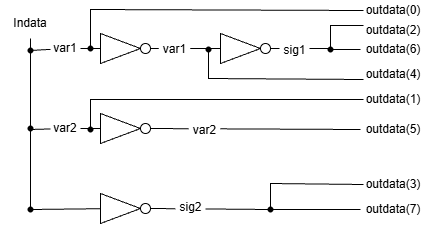

The diagram above was exported from draw.io. Its source (the exported page's mxGraphModel, read from the mxfile embedded in the PNG):
<mxGraphModel dx="538" dy="326" grid="1" gridSize="10" guides="1" tooltips="1" connect="1" arrows="1" fold="1" page="1" pageScale="1" pageWidth="827" pageHeight="1169" math="0" shadow="0">
  <root>
    <mxCell id="0" />
    <mxCell id="1" parent="0" />
    <mxCell id="K5lrUcEpABbgefW8k8xx-1" edge="1" parent="1" source="K5lrUcEpABbgefW8k8xx-52" style="endArrow=none;html=1;rounded=0;fontSize=12;defaultLabelBackgroundColor=page;labelPadding=0 4;startSize=8;endSize=8;curved=1;" target="K5lrUcEpABbgefW8k8xx-6" value="">
      <mxGeometry height="50" relative="1" width="50" as="geometry">
        <mxPoint x="80" y="280" as="sourcePoint" />
        <mxPoint x="80" y="100" as="targetPoint" />
      </mxGeometry>
    </mxCell>
    <mxCell id="K5lrUcEpABbgefW8k8xx-2" edge="1" parent="1" source="K5lrUcEpABbgefW8k8xx-55" style="endArrow=none;html=1;rounded=0;fontSize=12;defaultLabelBackgroundColor=page;labelPadding=0 4;startSize=8;endSize=8;curved=1;" value="">
      <mxGeometry height="50" relative="1" width="50" as="geometry">
        <mxPoint x="325" y="280" as="sourcePoint" />
        <mxPoint x="410" y="280" as="targetPoint" />
      </mxGeometry>
    </mxCell>
    <mxCell id="K5lrUcEpABbgefW8k8xx-4" edge="1" parent="1" source="K5lrUcEpABbgefW8k8xx-16" style="endArrow=none;html=1;rounded=0;fontSize=12;defaultLabelBackgroundColor=page;labelPadding=0 4;startSize=8;endSize=8;curved=1;" value="">
      <mxGeometry height="50" relative="1" width="50" as="geometry">
        <mxPoint x="80" y="200" as="sourcePoint" />
        <mxPoint x="410" y="200" as="targetPoint" />
      </mxGeometry>
    </mxCell>
    <mxCell id="K5lrUcEpABbgefW8k8xx-68" connectable="0" parent="K5lrUcEpABbgefW8k8xx-4" style="edgeLabel;html=1;align=center;verticalAlign=middle;resizable=0;points=[];inheritText=1;fontSize=12;defaultLabelBackgroundColor=page;labelPadding=0 4;" value="var2" vertex="1">
      <mxGeometry relative="1" x="-0.4862" y="-1" as="geometry">
        <mxPoint as="offset" />
      </mxGeometry>
    </mxCell>
    <mxCell id="K5lrUcEpABbgefW8k8xx-5" edge="1" parent="1" source="K5lrUcEpABbgefW8k8xx-63" style="endArrow=none;html=1;rounded=0;fontSize=12;defaultLabelBackgroundColor=page;labelPadding=0 4;startSize=8;endSize=8;curved=1;" value="">
      <mxGeometry height="50" relative="1" width="50" as="geometry">
        <mxPoint x="80" y="120" as="sourcePoint" />
        <mxPoint x="410" y="120" as="targetPoint" />
      </mxGeometry>
    </mxCell>
    <mxCell id="K5lrUcEpABbgefW8k8xx-6" parent="1" style="text;html=1;whiteSpace=wrap;strokeColor=none;fillColor=none;align=center;verticalAlign=middle;rounded=0;" value="Indata" vertex="1">
      <mxGeometry height="30" width="60" x="50" y="79" as="geometry" />
    </mxCell>
    <mxCell id="K5lrUcEpABbgefW8k8xx-8" edge="1" parent="1" source="K5lrUcEpABbgefW8k8xx-20" style="endArrow=none;html=1;rounded=0;fontSize=12;defaultLabelBackgroundColor=page;labelPadding=0 4;startSize=8;endSize=8;curved=1;" target="K5lrUcEpABbgefW8k8xx-7" value="">
      <mxGeometry height="50" relative="1" width="50" as="geometry">
        <mxPoint x="80" y="120" as="sourcePoint" />
        <mxPoint x="360" y="120" as="targetPoint" />
      </mxGeometry>
    </mxCell>
    <mxCell id="K5lrUcEpABbgefW8k8xx-7" parent="1" style="triangle;whiteSpace=wrap;html=1;shapeInside=1;" value="" vertex="1">
      <mxGeometry height="30" width="40" x="150" y="104" as="geometry" />
    </mxCell>
    <mxCell id="K5lrUcEpABbgefW8k8xx-10" edge="1" parent="1" source="K5lrUcEpABbgefW8k8xx-22" style="endArrow=none;html=1;rounded=0;fontSize=12;defaultLabelBackgroundColor=page;labelPadding=0 4;startSize=8;endSize=8;curved=1;" target="K5lrUcEpABbgefW8k8xx-9" value="">
      <mxGeometry height="50" relative="1" width="50" as="geometry">
        <mxPoint x="80" y="200" as="sourcePoint" />
        <mxPoint x="360" y="200" as="targetPoint" />
      </mxGeometry>
    </mxCell>
    <mxCell id="K5lrUcEpABbgefW8k8xx-9" parent="1" style="triangle;whiteSpace=wrap;html=1;shapeInside=1;" value="" vertex="1">
      <mxGeometry height="30" width="40" x="150" y="184" as="geometry" />
    </mxCell>
    <mxCell id="K5lrUcEpABbgefW8k8xx-14" edge="1" parent="1" source="K5lrUcEpABbgefW8k8xx-54" style="endArrow=none;html=1;rounded=0;fontSize=12;defaultLabelBackgroundColor=page;labelPadding=0 4;startSize=8;endSize=8;curved=1;exitX=0.387;exitY=0.387;exitDx=0;exitDy=0;exitPerimeter=0;" target="K5lrUcEpABbgefW8k8xx-13" value="">
      <mxGeometry height="50" relative="1" width="50" as="geometry">
        <mxPoint x="85" y="280" as="sourcePoint" />
        <mxPoint x="360" y="280" as="targetPoint" />
      </mxGeometry>
    </mxCell>
    <mxCell id="K5lrUcEpABbgefW8k8xx-13" parent="1" style="triangle;whiteSpace=wrap;html=1;shapeInside=1;" value="" vertex="1">
      <mxGeometry height="30" width="40" x="150" y="264" as="geometry" />
    </mxCell>
    <mxCell id="K5lrUcEpABbgefW8k8xx-15" parent="1" style="ellipse;whiteSpace=wrap;html=1;shapeInside=1;aspect=fixed;" value="" vertex="1">
      <mxGeometry height="10" width="10" x="190" y="274" as="geometry" />
    </mxCell>
    <mxCell id="K5lrUcEpABbgefW8k8xx-17" edge="1" parent="1" source="K5lrUcEpABbgefW8k8xx-9" style="endArrow=none;html=1;rounded=0;fontSize=12;defaultLabelBackgroundColor=page;labelPadding=0 4;startSize=8;endSize=8;curved=1;" target="K5lrUcEpABbgefW8k8xx-16" value="">
      <mxGeometry height="50" relative="1" width="50" as="geometry">
        <mxPoint x="190" y="199" as="sourcePoint" />
        <mxPoint x="360" y="200" as="targetPoint" />
      </mxGeometry>
    </mxCell>
    <mxCell id="K5lrUcEpABbgefW8k8xx-16" parent="1" style="ellipse;whiteSpace=wrap;html=1;shapeInside=1;aspect=fixed;" value="" vertex="1">
      <mxGeometry height="10" width="10" x="190" y="194" as="geometry" />
    </mxCell>
    <mxCell id="K5lrUcEpABbgefW8k8xx-19" edge="1" parent="1" source="K5lrUcEpABbgefW8k8xx-7" style="endArrow=none;html=1;rounded=0;fontSize=12;defaultLabelBackgroundColor=page;labelPadding=0 4;startSize=8;endSize=8;curved=1;" target="K5lrUcEpABbgefW8k8xx-18" value="">
      <mxGeometry height="50" relative="1" width="50" as="geometry">
        <mxPoint x="190" y="119" as="sourcePoint" />
        <mxPoint x="360" y="120" as="targetPoint" />
      </mxGeometry>
    </mxCell>
    <mxCell id="K5lrUcEpABbgefW8k8xx-18" parent="1" style="ellipse;whiteSpace=wrap;html=1;shapeInside=1;aspect=fixed;" value="" vertex="1">
      <mxGeometry height="10" width="10" x="190" y="114" as="geometry" />
    </mxCell>
    <mxCell id="K5lrUcEpABbgefW8k8xx-21" edge="1" parent="1" source="K5lrUcEpABbgefW8k8xx-58" style="endArrow=none;html=1;rounded=0;fontSize=12;defaultLabelBackgroundColor=page;labelPadding=0 4;startSize=8;endSize=8;curved=1;" target="K5lrUcEpABbgefW8k8xx-20" value="">
      <mxGeometry height="50" relative="1" width="50" as="geometry">
        <mxPoint x="80" y="120" as="sourcePoint" />
        <mxPoint x="150" y="119" as="targetPoint" />
      </mxGeometry>
    </mxCell>
    <mxCell id="K5lrUcEpABbgefW8k8xx-20" parent="1" style="text;html=1;whiteSpace=wrap;strokeColor=none;fillColor=none;align=center;verticalAlign=middle;rounded=0;" value="var1" vertex="1">
      <mxGeometry height="20" width="30" x="100" y="109" as="geometry" />
    </mxCell>
    <mxCell id="K5lrUcEpABbgefW8k8xx-23" edge="1" parent="1" style="endArrow=none;html=1;rounded=0;fontSize=12;defaultLabelBackgroundColor=page;labelPadding=0 4;startSize=8;endSize=8;curved=1;" target="K5lrUcEpABbgefW8k8xx-22" value="">
      <mxGeometry height="50" relative="1" width="50" as="geometry">
        <mxPoint x="80" y="200" as="sourcePoint" />
        <mxPoint x="150" y="199" as="targetPoint" />
      </mxGeometry>
    </mxCell>
    <mxCell id="K5lrUcEpABbgefW8k8xx-22" parent="1" style="text;html=1;whiteSpace=wrap;strokeColor=none;fillColor=none;align=center;verticalAlign=middle;rounded=0;" value="var2" vertex="1">
      <mxGeometry height="20" width="30" x="100" y="189" as="geometry" />
    </mxCell>
    <mxCell id="K5lrUcEpABbgefW8k8xx-25" edge="1" parent="1" style="endArrow=none;html=1;rounded=0;fontSize=12;defaultLabelBackgroundColor=page;labelPadding=0 4;startSize=8;endSize=8;edgeStyle=orthogonalEdgeStyle;entryX=0;entryY=0.5;entryDx=0;entryDy=0;" target="K5lrUcEpABbgefW8k8xx-32" value="">
      <mxGeometry height="50" relative="1" width="50" x="-0.1693" as="geometry">
        <Array as="points">
          <mxPoint x="140" y="80" />
        </Array>
        <mxPoint x="140" y="120" as="sourcePoint" />
        <mxPoint x="360" y="80" as="targetPoint" />
      </mxGeometry>
    </mxCell>
    <mxCell id="K5lrUcEpABbgefW8k8xx-26" edge="1" parent="1" style="endArrow=none;html=1;rounded=0;fontSize=12;defaultLabelBackgroundColor=page;labelPadding=0 4;startSize=8;endSize=8;edgeStyle=orthogonalEdgeStyle;entryX=0;entryY=0.5;entryDx=0;entryDy=0;" target="K5lrUcEpABbgefW8k8xx-35" value="">
      <mxGeometry height="50" relative="1" width="50" x="-0.1683" as="geometry">
        <Array as="points">
          <mxPoint x="140" y="170" />
        </Array>
        <mxPoint x="140" y="200" as="sourcePoint" />
        <mxPoint x="360" y="170" as="targetPoint" />
      </mxGeometry>
    </mxCell>
    <mxCell id="K5lrUcEpABbgefW8k8xx-27" edge="1" parent="1" source="K5lrUcEpABbgefW8k8xx-61" style="endArrow=none;html=1;rounded=0;fontSize=12;defaultLabelBackgroundColor=page;labelPadding=0 4;startSize=8;endSize=8;edgeStyle=orthogonalEdgeStyle;entryX=0;entryY=0.75;entryDx=0;entryDy=0;" target="K5lrUcEpABbgefW8k8xx-34" value="">
      <mxGeometry height="50" relative="1" width="50" x="0.0054" as="geometry">
        <Array as="points">
          <mxPoint x="258" y="149" />
        </Array>
        <mxPoint x="258" y="119" as="sourcePoint" />
        <mxPoint x="360" y="149" as="targetPoint" />
      </mxGeometry>
    </mxCell>
    <mxCell id="K5lrUcEpABbgefW8k8xx-28" parent="1" style="triangle;whiteSpace=wrap;html=1;shapeInside=1;" value="" vertex="1">
      <mxGeometry height="30" width="40" x="270" y="104" as="geometry" />
    </mxCell>
    <mxCell id="K5lrUcEpABbgefW8k8xx-29" parent="1" style="ellipse;whiteSpace=wrap;html=1;shapeInside=1;aspect=fixed;" value="" vertex="1">
      <mxGeometry height="10" width="10" x="310" y="114" as="geometry" />
    </mxCell>
    <mxCell id="K5lrUcEpABbgefW8k8xx-32" parent="1" style="text;html=1;whiteSpace=wrap;strokeColor=none;fillColor=none;align=center;verticalAlign=middle;rounded=0;" value="outdata(0)" vertex="1">
      <mxGeometry height="20" width="60" x="413" y="71" as="geometry" />
    </mxCell>
    <mxCell id="K5lrUcEpABbgefW8k8xx-33" parent="1" style="text;html=1;whiteSpace=wrap;strokeColor=none;fillColor=none;align=center;verticalAlign=middle;rounded=0;" value="outdata(6)" vertex="1">
      <mxGeometry height="20" width="60" x="413" y="110" as="geometry" />
    </mxCell>
    <mxCell id="K5lrUcEpABbgefW8k8xx-34" parent="1" style="text;html=1;whiteSpace=wrap;strokeColor=none;fillColor=none;align=center;verticalAlign=middle;rounded=0;" value="outdata(4)" vertex="1">
      <mxGeometry height="20" width="60" x="413" y="135" as="geometry" />
    </mxCell>
    <mxCell id="K5lrUcEpABbgefW8k8xx-35" parent="1" style="text;html=1;whiteSpace=wrap;strokeColor=none;fillColor=none;align=center;verticalAlign=middle;rounded=0;" value="outdata(1)" vertex="1">
      <mxGeometry height="20" width="60" x="413" y="160" as="geometry" />
    </mxCell>
    <mxCell id="K5lrUcEpABbgefW8k8xx-36" parent="1" style="text;html=1;whiteSpace=wrap;strokeColor=none;fillColor=none;align=center;verticalAlign=middle;rounded=0;" value="outdata(5)" vertex="1">
      <mxGeometry height="20" width="60" x="413" y="190" as="geometry" />
    </mxCell>
    <mxCell id="K5lrUcEpABbgefW8k8xx-37" parent="1" style="text;html=1;whiteSpace=wrap;strokeColor=none;fillColor=none;align=center;verticalAlign=middle;rounded=0;" value="outdata(3)" vertex="1">
      <mxGeometry height="20" width="60" x="413" y="245" as="geometry" />
    </mxCell>
    <mxCell id="K5lrUcEpABbgefW8k8xx-38" parent="1" style="text;html=1;whiteSpace=wrap;strokeColor=none;fillColor=none;align=center;verticalAlign=middle;rounded=0;" value="outdata(7)" vertex="1">
      <mxGeometry height="20" width="60" x="413" y="270" as="geometry" />
    </mxCell>
    <mxCell id="K5lrUcEpABbgefW8k8xx-43" edge="1" parent="1" source="K5lrUcEpABbgefW8k8xx-29" style="endArrow=none;html=1;rounded=0;fontSize=12;defaultLabelBackgroundColor=page;labelPadding=0 4;startSize=8;endSize=8;edgeStyle=orthogonalEdgeStyle;entryX=0;entryY=0.25;entryDx=0;entryDy=0;exitX=1;exitY=0.5;exitDx=0;exitDy=0;" target="K5lrUcEpABbgefW8k8xx-44" value="">
      <mxGeometry height="50" relative="1" width="50" x="-0.3103" as="geometry">
        <Array as="points">
          <mxPoint x="380" y="119" />
          <mxPoint x="380" y="96" />
        </Array>
        <mxPoint x="340" y="120" as="sourcePoint" />
        <mxPoint x="360" y="100" as="targetPoint" />
      </mxGeometry>
    </mxCell>
    <mxCell id="K5lrUcEpABbgefW8k8xx-74" connectable="0" parent="K5lrUcEpABbgefW8k8xx-43" style="edgeLabel;html=1;align=center;verticalAlign=middle;resizable=0;points=[];inheritText=1;fontSize=12;defaultLabelBackgroundColor=page;labelPadding=0 4;" value="sig1" vertex="1">
      <mxGeometry relative="1" x="-0.5971" y="-1" as="geometry">
        <mxPoint as="offset" />
      </mxGeometry>
    </mxCell>
    <mxCell id="K5lrUcEpABbgefW8k8xx-44" parent="1" style="text;html=1;whiteSpace=wrap;strokeColor=none;fillColor=none;align=center;verticalAlign=middle;rounded=0;" value="outdata(2)" vertex="1">
      <mxGeometry height="20" width="60" x="413" y="91" as="geometry" />
    </mxCell>
    <mxCell id="K5lrUcEpABbgefW8k8xx-46" edge="1" parent="1" style="endArrow=none;html=1;rounded=0;fontSize=12;defaultLabelBackgroundColor=page;labelPadding=0 4;startSize=8;endSize=8;entryX=0;entryY=0.5;entryDx=0;entryDy=0;edgeStyle=orthogonalEdgeStyle;" target="K5lrUcEpABbgefW8k8xx-37" value="">
      <mxGeometry height="50" relative="1" width="50" as="geometry">
        <Array as="points">
          <mxPoint x="320" y="254" />
        </Array>
        <mxPoint x="320" y="280" as="sourcePoint" />
        <mxPoint x="340" y="180" as="targetPoint" />
      </mxGeometry>
    </mxCell>
    <mxCell id="K5lrUcEpABbgefW8k8xx-48" edge="1" parent="1" source="K5lrUcEpABbgefW8k8xx-15" style="endArrow=none;html=1;rounded=0;fontSize=12;defaultLabelBackgroundColor=page;labelPadding=0 4;startSize=8;endSize=8;curved=1;entryX=0.68;entryY=0.493;entryDx=0;entryDy=0;entryPerimeter=0;exitX=1;exitY=0.5;exitDx=0;exitDy=0;" target="K5lrUcEpABbgefW8k8xx-55" value="">
      <mxGeometry height="50" relative="1" width="50" as="geometry">
        <mxPoint x="190" y="279" as="sourcePoint" />
        <mxPoint x="315.00011100000006" y="279.966667" as="targetPoint" />
      </mxGeometry>
    </mxCell>
    <mxCell id="K5lrUcEpABbgefW8k8xx-49" connectable="0" parent="K5lrUcEpABbgefW8k8xx-48" style="edgeLabel;html=1;align=center;verticalAlign=middle;resizable=0;points=[];inheritText=1;fontSize=12;defaultLabelBackgroundColor=page;labelPadding=0 4;" value="sig2" vertex="1">
      <mxGeometry relative="1" x="-0.3558" y="2" as="geometry">
        <mxPoint as="offset" />
      </mxGeometry>
    </mxCell>
    <mxCell id="K5lrUcEpABbgefW8k8xx-51" edge="1" parent="1" style="endArrow=none;html=1;rounded=0;fontSize=12;defaultLabelBackgroundColor=page;labelPadding=0 4;startSize=8;endSize=8;curved=1;" value="">
      <mxGeometry height="50" relative="1" width="50" as="geometry">
        <mxPoint x="80" y="280" as="sourcePoint" />
        <mxPoint x="80" y="280" as="targetPoint" />
      </mxGeometry>
    </mxCell>
    <mxCell id="K5lrUcEpABbgefW8k8xx-53" edge="1" parent="1" style="endArrow=none;html=1;rounded=0;fontSize=12;defaultLabelBackgroundColor=page;labelPadding=0 4;startSize=8;endSize=8;curved=1;" target="K5lrUcEpABbgefW8k8xx-52" value="">
      <mxGeometry height="50" relative="1" width="50" as="geometry">
        <mxPoint x="80" y="280" as="sourcePoint" />
        <mxPoint x="80" y="115" as="targetPoint" />
      </mxGeometry>
    </mxCell>
    <mxCell id="K5lrUcEpABbgefW8k8xx-52" parent="1" style="shape=waypoint;sketch=0;size=6;pointerEvents=1;points=[];fillColor=none;resizable=0;rotatable=0;perimeter=centerPerimeter;snapToPoint=1;" value="" vertex="1">
      <mxGeometry height="20" width="20" x="70" y="189" as="geometry" />
    </mxCell>
    <mxCell id="K5lrUcEpABbgefW8k8xx-54" parent="1" style="shape=waypoint;sketch=0;size=6;pointerEvents=1;points=[];fillColor=none;resizable=0;rotatable=0;perimeter=centerPerimeter;snapToPoint=1;" value="" vertex="1">
      <mxGeometry height="20" width="20" x="70" y="270" as="geometry" />
    </mxCell>
    <mxCell id="K5lrUcEpABbgefW8k8xx-56" edge="1" parent="1" style="endArrow=none;html=1;rounded=0;fontSize=12;defaultLabelBackgroundColor=page;labelPadding=0 4;startSize=8;endSize=8;curved=1;" target="K5lrUcEpABbgefW8k8xx-55" value="">
      <mxGeometry height="50" relative="1" width="50" as="geometry">
        <mxPoint x="325" y="280" as="sourcePoint" />
        <mxPoint x="410" y="280" as="targetPoint" />
      </mxGeometry>
    </mxCell>
    <mxCell id="K5lrUcEpABbgefW8k8xx-55" parent="1" style="shape=waypoint;sketch=0;size=6;pointerEvents=1;points=[];fillColor=none;resizable=0;rotatable=0;perimeter=centerPerimeter;snapToPoint=1;" value="" vertex="1">
      <mxGeometry height="20" width="20" x="310" y="270" as="geometry" />
    </mxCell>
    <mxCell id="K5lrUcEpABbgefW8k8xx-57" parent="1" style="shape=waypoint;sketch=0;size=6;pointerEvents=1;points=[];fillColor=none;resizable=0;rotatable=0;perimeter=centerPerimeter;snapToPoint=1;" value="" vertex="1">
      <mxGeometry height="20" width="20" x="130" y="190" as="geometry" />
    </mxCell>
    <mxCell id="K5lrUcEpABbgefW8k8xx-59" edge="1" parent="1" style="endArrow=none;html=1;rounded=0;fontSize=12;defaultLabelBackgroundColor=page;labelPadding=0 4;startSize=8;endSize=8;curved=1;" target="K5lrUcEpABbgefW8k8xx-58" value="">
      <mxGeometry height="50" relative="1" width="50" as="geometry">
        <mxPoint x="80" y="120" as="sourcePoint" />
        <mxPoint x="100" y="119" as="targetPoint" />
      </mxGeometry>
    </mxCell>
    <mxCell id="K5lrUcEpABbgefW8k8xx-58" parent="1" style="shape=waypoint;sketch=0;size=6;pointerEvents=1;points=[];fillColor=none;resizable=0;rotatable=0;perimeter=centerPerimeter;snapToPoint=1;" value="" vertex="1">
      <mxGeometry height="20" width="20" x="70" y="111" as="geometry" />
    </mxCell>
    <mxCell id="K5lrUcEpABbgefW8k8xx-60" parent="1" style="shape=waypoint;sketch=0;size=6;pointerEvents=1;points=[];fillColor=none;resizable=0;rotatable=0;perimeter=centerPerimeter;snapToPoint=1;" value="" vertex="1">
      <mxGeometry height="20" width="20" x="130" y="109" as="geometry" />
    </mxCell>
    <mxCell id="K5lrUcEpABbgefW8k8xx-62" edge="1" parent="1" style="endArrow=none;html=1;rounded=0;fontSize=12;defaultLabelBackgroundColor=page;labelPadding=0 4;startSize=8;endSize=8;edgeStyle=orthogonalEdgeStyle;entryDx=0;entryDy=0;" target="K5lrUcEpABbgefW8k8xx-61" value="">
      <mxGeometry height="50" relative="1" width="50" x="0.0054" as="geometry">
        <Array as="points" />
        <mxPoint x="258" y="119" as="sourcePoint" />
        <mxPoint x="413" y="150" as="targetPoint" />
      </mxGeometry>
    </mxCell>
    <mxCell id="K5lrUcEpABbgefW8k8xx-61" parent="1" style="shape=waypoint;sketch=0;size=6;pointerEvents=1;points=[];fillColor=none;resizable=0;rotatable=0;perimeter=centerPerimeter;snapToPoint=1;" value="" vertex="1">
      <mxGeometry height="20" width="20" x="248" y="110" as="geometry" />
    </mxCell>
    <mxCell id="K5lrUcEpABbgefW8k8xx-63" parent="1" style="shape=waypoint;sketch=0;size=6;pointerEvents=1;points=[];fillColor=none;resizable=0;rotatable=0;perimeter=centerPerimeter;snapToPoint=1;" value="" vertex="1">
      <mxGeometry height="20" width="20" x="370" y="110" as="geometry" />
    </mxCell>
    <mxCell id="K5lrUcEpABbgefW8k8xx-72" edge="1" parent="1" source="K5lrUcEpABbgefW8k8xx-18" style="endArrow=none;html=1;rounded=0;fontSize=12;defaultLabelBackgroundColor=page;labelPadding=0 4;startSize=8;endSize=8;curved=1;exitX=1;exitY=0.5;exitDx=0;exitDy=0;" target="K5lrUcEpABbgefW8k8xx-28" value="">
      <mxGeometry height="50" relative="1" width="50" as="geometry">
        <mxPoint x="330" y="190" as="sourcePoint" />
        <mxPoint x="380" y="140" as="targetPoint" />
      </mxGeometry>
    </mxCell>
    <mxCell id="K5lrUcEpABbgefW8k8xx-73" connectable="0" parent="K5lrUcEpABbgefW8k8xx-72" style="edgeLabel;html=1;align=center;verticalAlign=middle;resizable=0;points=[];inheritText=1;fontSize=12;defaultLabelBackgroundColor=page;labelPadding=0 4;" value="var1" vertex="1">
      <mxGeometry relative="1" x="-0.339" as="geometry">
        <mxPoint as="offset" />
      </mxGeometry>
    </mxCell>
  </root>
</mxGraphModel>